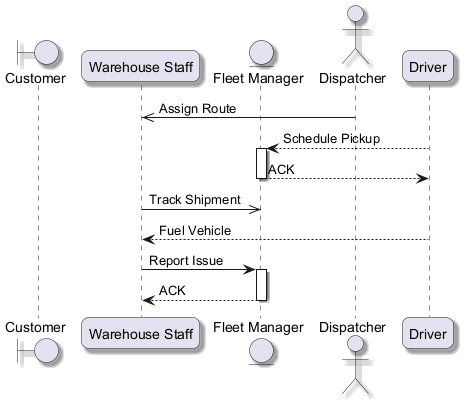

The diagram above was rendered by PlantUML. Its source (embedded in the PNG):
@startuml
skinparam backgroundColor #FFFFFF
skinparam roundCorner 15
skinparam shadowing true
boundary "Customer" as C
participant "Warehouse Staff" as WS
entity "Fleet Manager" as FM
actor "Dispatcher" as D
participant "Driver" as D2
D ->> WS : Assign Route
D2 --> FM : Schedule Pickup
activate FM
FM --> D2 : ACK
deactivate FM
WS ->> FM : Track Shipment
D2 --> WS : Fuel Vehicle
WS -> FM : Report Issue
activate FM
FM --> WS : ACK
deactivate FM
@enduml